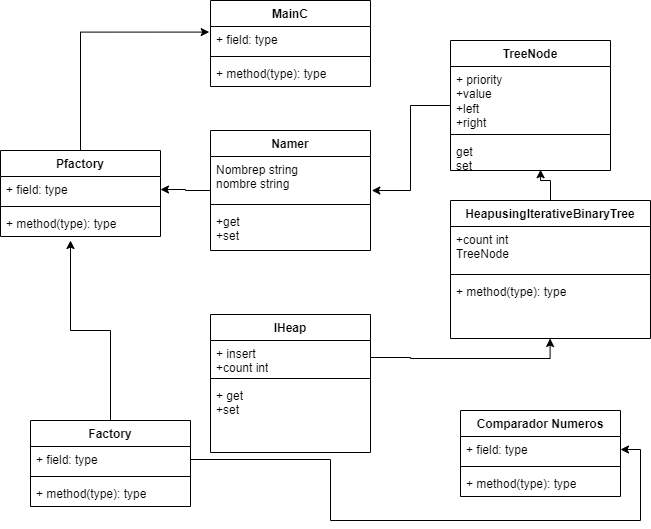

The diagram above was exported from draw.io. Its source (the exported page's mxGraphModel, read from the mxfile embedded in the PNG):
<mxGraphModel dx="1009" dy="573" grid="1" gridSize="10" guides="1" tooltips="1" connect="1" arrows="1" fold="1" page="1" pageScale="1" pageWidth="827" pageHeight="1169" math="0" shadow="0">
  <root>
    <mxCell id="0" />
    <mxCell id="1" parent="0" />
    <mxCell id="vXpXi9nIslu-zjvJAadI-1" value="Comparador Numeros" style="swimlane;fontStyle=1;align=center;verticalAlign=top;childLayout=stackLayout;horizontal=1;startSize=26;horizontalStack=0;resizeParent=1;resizeParentMax=0;resizeLast=0;collapsible=1;marginBottom=0;whiteSpace=wrap;html=1;" vertex="1" parent="1">
      <mxGeometry x="530" y="430" width="160" height="86" as="geometry" />
    </mxCell>
    <mxCell id="vXpXi9nIslu-zjvJAadI-2" value="+ field: type" style="text;strokeColor=none;fillColor=none;align=left;verticalAlign=top;spacingLeft=4;spacingRight=4;overflow=hidden;rotatable=0;points=[[0,0.5],[1,0.5]];portConstraint=eastwest;whiteSpace=wrap;html=1;" vertex="1" parent="vXpXi9nIslu-zjvJAadI-1">
      <mxGeometry y="26" width="160" height="26" as="geometry" />
    </mxCell>
    <mxCell id="vXpXi9nIslu-zjvJAadI-3" value="" style="line;strokeWidth=1;fillColor=none;align=left;verticalAlign=middle;spacingTop=-1;spacingLeft=3;spacingRight=3;rotatable=0;labelPosition=right;points=[];portConstraint=eastwest;strokeColor=inherit;" vertex="1" parent="vXpXi9nIslu-zjvJAadI-1">
      <mxGeometry y="52" width="160" height="8" as="geometry" />
    </mxCell>
    <mxCell id="vXpXi9nIslu-zjvJAadI-4" value="+ method(type): type" style="text;strokeColor=none;fillColor=none;align=left;verticalAlign=top;spacingLeft=4;spacingRight=4;overflow=hidden;rotatable=0;points=[[0,0.5],[1,0.5]];portConstraint=eastwest;whiteSpace=wrap;html=1;" vertex="1" parent="vXpXi9nIslu-zjvJAadI-1">
      <mxGeometry y="60" width="160" height="26" as="geometry" />
    </mxCell>
    <mxCell id="vXpXi9nIslu-zjvJAadI-5" value="IHeap" style="swimlane;fontStyle=1;align=center;verticalAlign=top;childLayout=stackLayout;horizontal=1;startSize=26;horizontalStack=0;resizeParent=1;resizeParentMax=0;resizeLast=0;collapsible=1;marginBottom=0;whiteSpace=wrap;html=1;" vertex="1" parent="1">
      <mxGeometry x="280" y="334" width="160" height="138" as="geometry" />
    </mxCell>
    <mxCell id="vXpXi9nIslu-zjvJAadI-6" value="+ insert&lt;br&gt;+count int" style="text;strokeColor=none;fillColor=none;align=left;verticalAlign=top;spacingLeft=4;spacingRight=4;overflow=hidden;rotatable=0;points=[[0,0.5],[1,0.5]];portConstraint=eastwest;whiteSpace=wrap;html=1;" vertex="1" parent="vXpXi9nIslu-zjvJAadI-5">
      <mxGeometry y="26" width="160" height="34" as="geometry" />
    </mxCell>
    <mxCell id="vXpXi9nIslu-zjvJAadI-7" value="" style="line;strokeWidth=1;fillColor=none;align=left;verticalAlign=middle;spacingTop=-1;spacingLeft=3;spacingRight=3;rotatable=0;labelPosition=right;points=[];portConstraint=eastwest;strokeColor=inherit;" vertex="1" parent="vXpXi9nIslu-zjvJAadI-5">
      <mxGeometry y="60" width="160" height="8" as="geometry" />
    </mxCell>
    <mxCell id="vXpXi9nIslu-zjvJAadI-8" value="+ get&amp;nbsp;&lt;br&gt;+set&lt;br&gt;" style="text;strokeColor=none;fillColor=none;align=left;verticalAlign=top;spacingLeft=4;spacingRight=4;overflow=hidden;rotatable=0;points=[[0,0.5],[1,0.5]];portConstraint=eastwest;whiteSpace=wrap;html=1;" vertex="1" parent="vXpXi9nIslu-zjvJAadI-5">
      <mxGeometry y="68" width="160" height="70" as="geometry" />
    </mxCell>
    <mxCell id="vXpXi9nIslu-zjvJAadI-9" value="MainC" style="swimlane;fontStyle=1;align=center;verticalAlign=top;childLayout=stackLayout;horizontal=1;startSize=26;horizontalStack=0;resizeParent=1;resizeParentMax=0;resizeLast=0;collapsible=1;marginBottom=0;whiteSpace=wrap;html=1;" vertex="1" parent="1">
      <mxGeometry x="280" y="20" width="160" height="86" as="geometry" />
    </mxCell>
    <mxCell id="vXpXi9nIslu-zjvJAadI-10" value="+ field: type" style="text;strokeColor=none;fillColor=none;align=left;verticalAlign=top;spacingLeft=4;spacingRight=4;overflow=hidden;rotatable=0;points=[[0,0.5],[1,0.5]];portConstraint=eastwest;whiteSpace=wrap;html=1;" vertex="1" parent="vXpXi9nIslu-zjvJAadI-9">
      <mxGeometry y="26" width="160" height="26" as="geometry" />
    </mxCell>
    <mxCell id="vXpXi9nIslu-zjvJAadI-11" value="" style="line;strokeWidth=1;fillColor=none;align=left;verticalAlign=middle;spacingTop=-1;spacingLeft=3;spacingRight=3;rotatable=0;labelPosition=right;points=[];portConstraint=eastwest;strokeColor=inherit;" vertex="1" parent="vXpXi9nIslu-zjvJAadI-9">
      <mxGeometry y="52" width="160" height="8" as="geometry" />
    </mxCell>
    <mxCell id="vXpXi9nIslu-zjvJAadI-12" value="+ method(type): type" style="text;strokeColor=none;fillColor=none;align=left;verticalAlign=top;spacingLeft=4;spacingRight=4;overflow=hidden;rotatable=0;points=[[0,0.5],[1,0.5]];portConstraint=eastwest;whiteSpace=wrap;html=1;" vertex="1" parent="vXpXi9nIslu-zjvJAadI-9">
      <mxGeometry y="60" width="160" height="26" as="geometry" />
    </mxCell>
    <mxCell id="vXpXi9nIslu-zjvJAadI-36" style="edgeStyle=orthogonalEdgeStyle;rounded=0;orthogonalLoop=1;jettySize=auto;html=1;entryX=1;entryY=0.5;entryDx=0;entryDy=0;" edge="1" parent="1" source="vXpXi9nIslu-zjvJAadI-13" target="vXpXi9nIslu-zjvJAadI-22">
      <mxGeometry relative="1" as="geometry" />
    </mxCell>
    <mxCell id="vXpXi9nIslu-zjvJAadI-13" value="Namer" style="swimlane;fontStyle=1;align=center;verticalAlign=top;childLayout=stackLayout;horizontal=1;startSize=26;horizontalStack=0;resizeParent=1;resizeParentMax=0;resizeLast=0;collapsible=1;marginBottom=0;whiteSpace=wrap;html=1;" vertex="1" parent="1">
      <mxGeometry x="280" y="150" width="160" height="120" as="geometry" />
    </mxCell>
    <mxCell id="vXpXi9nIslu-zjvJAadI-14" value="Nombrep string&lt;br&gt;nombre string" style="text;strokeColor=none;fillColor=none;align=left;verticalAlign=top;spacingLeft=4;spacingRight=4;overflow=hidden;rotatable=0;points=[[0,0.5],[1,0.5]];portConstraint=eastwest;whiteSpace=wrap;html=1;" vertex="1" parent="vXpXi9nIslu-zjvJAadI-13">
      <mxGeometry y="26" width="160" height="44" as="geometry" />
    </mxCell>
    <mxCell id="vXpXi9nIslu-zjvJAadI-15" value="" style="line;strokeWidth=1;fillColor=none;align=left;verticalAlign=middle;spacingTop=-1;spacingLeft=3;spacingRight=3;rotatable=0;labelPosition=right;points=[];portConstraint=eastwest;strokeColor=inherit;" vertex="1" parent="vXpXi9nIslu-zjvJAadI-13">
      <mxGeometry y="70" width="160" height="8" as="geometry" />
    </mxCell>
    <mxCell id="vXpXi9nIslu-zjvJAadI-16" value="+get&amp;nbsp;&lt;br&gt;+set" style="text;strokeColor=none;fillColor=none;align=left;verticalAlign=top;spacingLeft=4;spacingRight=4;overflow=hidden;rotatable=0;points=[[0,0.5],[1,0.5]];portConstraint=eastwest;whiteSpace=wrap;html=1;" vertex="1" parent="vXpXi9nIslu-zjvJAadI-13">
      <mxGeometry y="78" width="160" height="42" as="geometry" />
    </mxCell>
    <mxCell id="vXpXi9nIslu-zjvJAadI-34" style="edgeStyle=orthogonalEdgeStyle;rounded=0;orthogonalLoop=1;jettySize=auto;html=1;" edge="1" parent="1" source="vXpXi9nIslu-zjvJAadI-17">
      <mxGeometry relative="1" as="geometry">
        <mxPoint x="140" y="260" as="targetPoint" />
      </mxGeometry>
    </mxCell>
    <mxCell id="vXpXi9nIslu-zjvJAadI-17" value="Factory" style="swimlane;fontStyle=1;align=center;verticalAlign=top;childLayout=stackLayout;horizontal=1;startSize=26;horizontalStack=0;resizeParent=1;resizeParentMax=0;resizeLast=0;collapsible=1;marginBottom=0;whiteSpace=wrap;html=1;" vertex="1" parent="1">
      <mxGeometry x="100" y="440" width="160" height="86" as="geometry" />
    </mxCell>
    <mxCell id="vXpXi9nIslu-zjvJAadI-18" value="+ field: type" style="text;strokeColor=none;fillColor=none;align=left;verticalAlign=top;spacingLeft=4;spacingRight=4;overflow=hidden;rotatable=0;points=[[0,0.5],[1,0.5]];portConstraint=eastwest;whiteSpace=wrap;html=1;" vertex="1" parent="vXpXi9nIslu-zjvJAadI-17">
      <mxGeometry y="26" width="160" height="26" as="geometry" />
    </mxCell>
    <mxCell id="vXpXi9nIslu-zjvJAadI-19" value="" style="line;strokeWidth=1;fillColor=none;align=left;verticalAlign=middle;spacingTop=-1;spacingLeft=3;spacingRight=3;rotatable=0;labelPosition=right;points=[];portConstraint=eastwest;strokeColor=inherit;" vertex="1" parent="vXpXi9nIslu-zjvJAadI-17">
      <mxGeometry y="52" width="160" height="8" as="geometry" />
    </mxCell>
    <mxCell id="vXpXi9nIslu-zjvJAadI-20" value="+ method(type): type" style="text;strokeColor=none;fillColor=none;align=left;verticalAlign=top;spacingLeft=4;spacingRight=4;overflow=hidden;rotatable=0;points=[[0,0.5],[1,0.5]];portConstraint=eastwest;whiteSpace=wrap;html=1;" vertex="1" parent="vXpXi9nIslu-zjvJAadI-17">
      <mxGeometry y="60" width="160" height="26" as="geometry" />
    </mxCell>
    <mxCell id="vXpXi9nIslu-zjvJAadI-37" style="edgeStyle=orthogonalEdgeStyle;rounded=0;orthogonalLoop=1;jettySize=auto;html=1;entryX=-0.008;entryY=0.215;entryDx=0;entryDy=0;entryPerimeter=0;" edge="1" parent="1" source="vXpXi9nIslu-zjvJAadI-21" target="vXpXi9nIslu-zjvJAadI-10">
      <mxGeometry relative="1" as="geometry" />
    </mxCell>
    <mxCell id="vXpXi9nIslu-zjvJAadI-21" value="Pfactory" style="swimlane;fontStyle=1;align=center;verticalAlign=top;childLayout=stackLayout;horizontal=1;startSize=26;horizontalStack=0;resizeParent=1;resizeParentMax=0;resizeLast=0;collapsible=1;marginBottom=0;whiteSpace=wrap;html=1;" vertex="1" parent="1">
      <mxGeometry x="70" y="170" width="160" height="86" as="geometry" />
    </mxCell>
    <mxCell id="vXpXi9nIslu-zjvJAadI-22" value="+ field: type" style="text;strokeColor=none;fillColor=none;align=left;verticalAlign=top;spacingLeft=4;spacingRight=4;overflow=hidden;rotatable=0;points=[[0,0.5],[1,0.5]];portConstraint=eastwest;whiteSpace=wrap;html=1;" vertex="1" parent="vXpXi9nIslu-zjvJAadI-21">
      <mxGeometry y="26" width="160" height="26" as="geometry" />
    </mxCell>
    <mxCell id="vXpXi9nIslu-zjvJAadI-23" value="" style="line;strokeWidth=1;fillColor=none;align=left;verticalAlign=middle;spacingTop=-1;spacingLeft=3;spacingRight=3;rotatable=0;labelPosition=right;points=[];portConstraint=eastwest;strokeColor=inherit;" vertex="1" parent="vXpXi9nIslu-zjvJAadI-21">
      <mxGeometry y="52" width="160" height="8" as="geometry" />
    </mxCell>
    <mxCell id="vXpXi9nIslu-zjvJAadI-24" value="+ method(type): type" style="text;strokeColor=none;fillColor=none;align=left;verticalAlign=top;spacingLeft=4;spacingRight=4;overflow=hidden;rotatable=0;points=[[0,0.5],[1,0.5]];portConstraint=eastwest;whiteSpace=wrap;html=1;" vertex="1" parent="vXpXi9nIslu-zjvJAadI-21">
      <mxGeometry y="60" width="160" height="26" as="geometry" />
    </mxCell>
    <mxCell id="vXpXi9nIslu-zjvJAadI-38" style="edgeStyle=orthogonalEdgeStyle;rounded=0;orthogonalLoop=1;jettySize=auto;html=1;entryX=1.008;entryY=0.773;entryDx=0;entryDy=0;entryPerimeter=0;" edge="1" parent="1" source="vXpXi9nIslu-zjvJAadI-25" target="vXpXi9nIslu-zjvJAadI-14">
      <mxGeometry relative="1" as="geometry" />
    </mxCell>
    <mxCell id="vXpXi9nIslu-zjvJAadI-25" value="TreeNode" style="swimlane;fontStyle=1;align=center;verticalAlign=top;childLayout=stackLayout;horizontal=1;startSize=26;horizontalStack=0;resizeParent=1;resizeParentMax=0;resizeLast=0;collapsible=1;marginBottom=0;whiteSpace=wrap;html=1;" vertex="1" parent="1">
      <mxGeometry x="520" y="60" width="160" height="130" as="geometry" />
    </mxCell>
    <mxCell id="vXpXi9nIslu-zjvJAadI-26" value="+ priority&lt;br&gt;+value&lt;br&gt;+left&lt;br&gt;+right" style="text;strokeColor=none;fillColor=none;align=left;verticalAlign=top;spacingLeft=4;spacingRight=4;overflow=hidden;rotatable=0;points=[[0,0.5],[1,0.5]];portConstraint=eastwest;whiteSpace=wrap;html=1;" vertex="1" parent="vXpXi9nIslu-zjvJAadI-25">
      <mxGeometry y="26" width="160" height="64" as="geometry" />
    </mxCell>
    <mxCell id="vXpXi9nIslu-zjvJAadI-27" value="" style="line;strokeWidth=1;fillColor=none;align=left;verticalAlign=middle;spacingTop=-1;spacingLeft=3;spacingRight=3;rotatable=0;labelPosition=right;points=[];portConstraint=eastwest;strokeColor=inherit;" vertex="1" parent="vXpXi9nIslu-zjvJAadI-25">
      <mxGeometry y="90" width="160" height="8" as="geometry" />
    </mxCell>
    <mxCell id="vXpXi9nIslu-zjvJAadI-28" value="get&lt;br&gt;set" style="text;strokeColor=none;fillColor=none;align=left;verticalAlign=top;spacingLeft=4;spacingRight=4;overflow=hidden;rotatable=0;points=[[0,0.5],[1,0.5]];portConstraint=eastwest;whiteSpace=wrap;html=1;" vertex="1" parent="vXpXi9nIslu-zjvJAadI-25">
      <mxGeometry y="98" width="160" height="32" as="geometry" />
    </mxCell>
    <mxCell id="vXpXi9nIslu-zjvJAadI-29" style="edgeStyle=orthogonalEdgeStyle;rounded=0;orthogonalLoop=1;jettySize=auto;html=1;entryX=1;entryY=0.5;entryDx=0;entryDy=0;" edge="1" parent="1" source="vXpXi9nIslu-zjvJAadI-18" target="vXpXi9nIslu-zjvJAadI-2">
      <mxGeometry relative="1" as="geometry">
        <Array as="points">
          <mxPoint x="400" y="479" />
          <mxPoint x="400" y="540" />
          <mxPoint x="710" y="540" />
          <mxPoint x="710" y="469" />
        </Array>
      </mxGeometry>
    </mxCell>
    <mxCell id="vXpXi9nIslu-zjvJAadI-32" style="edgeStyle=orthogonalEdgeStyle;rounded=0;orthogonalLoop=1;jettySize=auto;html=1;entryX=0.498;entryY=1;entryDx=0;entryDy=0;entryPerimeter=0;" edge="1" parent="1" source="vXpXi9nIslu-zjvJAadI-6" target="vXpXi9nIslu-zjvJAadI-42">
      <mxGeometry relative="1" as="geometry">
        <mxPoint x="520" y="270" as="targetPoint" />
      </mxGeometry>
    </mxCell>
    <mxCell id="vXpXi9nIslu-zjvJAadI-43" style="edgeStyle=orthogonalEdgeStyle;rounded=0;orthogonalLoop=1;jettySize=auto;html=1;entryX=0.563;entryY=0.975;entryDx=0;entryDy=0;entryPerimeter=0;" edge="1" parent="1" source="vXpXi9nIslu-zjvJAadI-39" target="vXpXi9nIslu-zjvJAadI-28">
      <mxGeometry relative="1" as="geometry" />
    </mxCell>
    <mxCell id="vXpXi9nIslu-zjvJAadI-39" value="HeapusingIterativeBinaryTree" style="swimlane;fontStyle=1;align=center;verticalAlign=top;childLayout=stackLayout;horizontal=1;startSize=26;horizontalStack=0;resizeParent=1;resizeParentMax=0;resizeLast=0;collapsible=1;marginBottom=0;whiteSpace=wrap;html=1;" vertex="1" parent="1">
      <mxGeometry x="520" y="220" width="200" height="138" as="geometry" />
    </mxCell>
    <mxCell id="vXpXi9nIslu-zjvJAadI-40" value="+count int&lt;br&gt;TreeNode" style="text;strokeColor=none;fillColor=none;align=left;verticalAlign=top;spacingLeft=4;spacingRight=4;overflow=hidden;rotatable=0;points=[[0,0.5],[1,0.5]];portConstraint=eastwest;whiteSpace=wrap;html=1;" vertex="1" parent="vXpXi9nIslu-zjvJAadI-39">
      <mxGeometry y="26" width="200" height="44" as="geometry" />
    </mxCell>
    <mxCell id="vXpXi9nIslu-zjvJAadI-41" value="" style="line;strokeWidth=1;fillColor=none;align=left;verticalAlign=middle;spacingTop=-1;spacingLeft=3;spacingRight=3;rotatable=0;labelPosition=right;points=[];portConstraint=eastwest;strokeColor=inherit;" vertex="1" parent="vXpXi9nIslu-zjvJAadI-39">
      <mxGeometry y="70" width="200" height="8" as="geometry" />
    </mxCell>
    <mxCell id="vXpXi9nIslu-zjvJAadI-42" value="+ method(type): type" style="text;strokeColor=none;fillColor=none;align=left;verticalAlign=top;spacingLeft=4;spacingRight=4;overflow=hidden;rotatable=0;points=[[0,0.5],[1,0.5]];portConstraint=eastwest;whiteSpace=wrap;html=1;" vertex="1" parent="vXpXi9nIslu-zjvJAadI-39">
      <mxGeometry y="78" width="200" height="60" as="geometry" />
    </mxCell>
  </root>
</mxGraphModel>